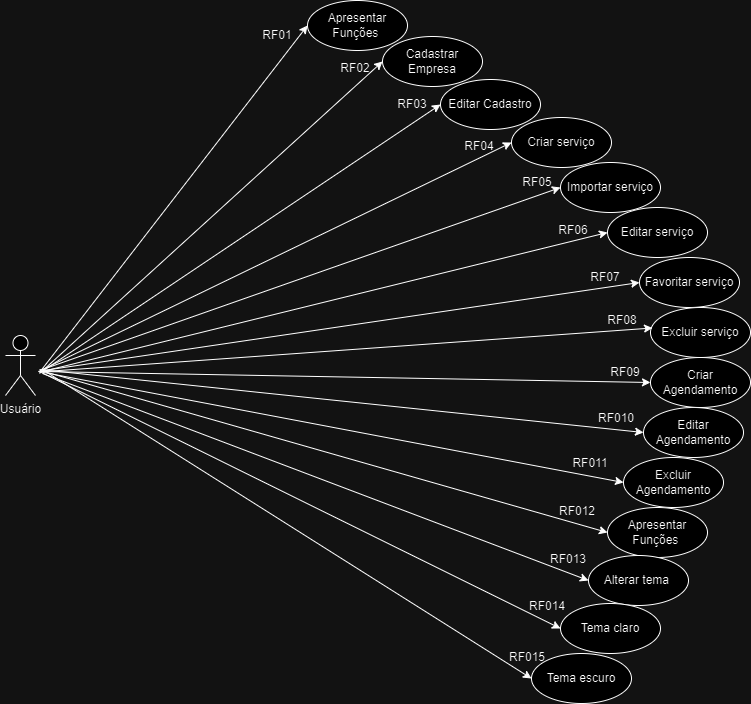

The diagram above was exported from draw.io. Its source (the exported page's mxGraphModel, read from the mxfile embedded in the PNG):
<mxGraphModel dx="1834" dy="1590" grid="0" gridSize="10" guides="1" tooltips="1" connect="1" arrows="1" fold="1" page="0" pageScale="1" pageWidth="827" pageHeight="1169" math="0" shadow="0">
  <root>
    <mxCell id="0" />
    <mxCell id="1" parent="0" />
    <mxCell id="X-8oT_EaOfEYxMCCgVK4-10" value="Apresentar Funções&amp;nbsp;" style="ellipse;whiteSpace=wrap;html=1;" parent="1" vertex="1">
      <mxGeometry x="224" y="-417" width="100" height="50" as="geometry" />
    </mxCell>
    <mxCell id="X-8oT_EaOfEYxMCCgVK4-11" value="" style="endArrow=classic;html=1;rounded=0;entryX=0;entryY=0.5;entryDx=0;entryDy=0;" parent="1" target="X-8oT_EaOfEYxMCCgVK4-10" edge="1">
      <mxGeometry width="50" height="50" relative="1" as="geometry">
        <mxPoint x="-44" y="-45" as="sourcePoint" />
        <mxPoint x="450" y="400" as="targetPoint" />
      </mxGeometry>
    </mxCell>
    <mxCell id="X-8oT_EaOfEYxMCCgVK4-13" value="Cadastrar Empresa" style="ellipse;whiteSpace=wrap;html=1;" parent="1" vertex="1">
      <mxGeometry x="299" y="-381" width="100" height="50" as="geometry" />
    </mxCell>
    <mxCell id="X-8oT_EaOfEYxMCCgVK4-14" value="" style="endArrow=classic;html=1;rounded=0;entryX=0;entryY=0.5;entryDx=0;entryDy=0;" parent="1" target="X-8oT_EaOfEYxMCCgVK4-13" edge="1">
      <mxGeometry width="50" height="50" relative="1" as="geometry">
        <mxPoint x="-44" y="-44" as="sourcePoint" />
        <mxPoint x="425" y="298" as="targetPoint" />
      </mxGeometry>
    </mxCell>
    <mxCell id="X-8oT_EaOfEYxMCCgVK4-16" value="Editar Cadastro" style="ellipse;whiteSpace=wrap;html=1;" parent="1" vertex="1">
      <mxGeometry x="357" y="-338" width="100" height="50" as="geometry" />
    </mxCell>
    <mxCell id="X-8oT_EaOfEYxMCCgVK4-17" value="" style="endArrow=classic;html=1;rounded=0;entryX=0;entryY=0.5;entryDx=0;entryDy=0;" parent="1" target="X-8oT_EaOfEYxMCCgVK4-16" edge="1">
      <mxGeometry width="50" height="50" relative="1" as="geometry">
        <mxPoint x="-43" y="-45" as="sourcePoint" />
        <mxPoint x="450" y="400" as="targetPoint" />
      </mxGeometry>
    </mxCell>
    <mxCell id="thHWZOwGOMPes-7jVhVP-2" value="RF01" style="text;html=1;strokeColor=none;fillColor=none;align=center;verticalAlign=middle;whiteSpace=wrap;rounded=0;rotation=0;" parent="1" vertex="1">
      <mxGeometry x="164" y="-397" width="60" height="30" as="geometry" />
    </mxCell>
    <mxCell id="thHWZOwGOMPes-7jVhVP-4" value="RF02" style="text;html=1;strokeColor=none;fillColor=none;align=center;verticalAlign=middle;whiteSpace=wrap;rounded=0;" parent="1" vertex="1">
      <mxGeometry x="242" y="-364" width="60" height="30" as="geometry" />
    </mxCell>
    <mxCell id="thHWZOwGOMPes-7jVhVP-5" value="RF03" style="text;html=1;strokeColor=none;fillColor=none;align=center;verticalAlign=middle;whiteSpace=wrap;rounded=0;" parent="1" vertex="1">
      <mxGeometry x="299" y="-328" width="60" height="30" as="geometry" />
    </mxCell>
    <mxCell id="thHWZOwGOMPes-7jVhVP-6" value="Importar serviço" style="ellipse;whiteSpace=wrap;html=1;" parent="1" vertex="1">
      <mxGeometry x="477" y="-255" width="100" height="50" as="geometry" />
    </mxCell>
    <mxCell id="thHWZOwGOMPes-7jVhVP-7" value="" style="endArrow=classic;html=1;rounded=0;entryX=0;entryY=0.5;entryDx=0;entryDy=0;" parent="1" target="thHWZOwGOMPes-7jVhVP-6" edge="1">
      <mxGeometry width="50" height="50" relative="1" as="geometry">
        <mxPoint x="-41" y="-48" as="sourcePoint" />
        <mxPoint x="331" y="350" as="targetPoint" />
        <Array as="points" />
      </mxGeometry>
    </mxCell>
    <mxCell id="thHWZOwGOMPes-7jVhVP-9" value="Criar serviço" style="ellipse;whiteSpace=wrap;html=1;" parent="1" vertex="1">
      <mxGeometry x="428" y="-300" width="100" height="50" as="geometry" />
    </mxCell>
    <mxCell id="thHWZOwGOMPes-7jVhVP-10" value="Favoritar serviço" style="ellipse;whiteSpace=wrap;html=1;" parent="1" vertex="1">
      <mxGeometry x="556" y="-160" width="100" height="50" as="geometry" />
    </mxCell>
    <mxCell id="thHWZOwGOMPes-7jVhVP-12" value="" style="endArrow=classic;html=1;rounded=0;entryX=0;entryY=0.5;entryDx=0;entryDy=0;" parent="1" target="thHWZOwGOMPes-7jVhVP-10" edge="1">
      <mxGeometry width="50" height="50" relative="1" as="geometry">
        <mxPoint x="-40" y="-47" as="sourcePoint" />
        <mxPoint x="420" y="549" as="targetPoint" />
      </mxGeometry>
    </mxCell>
    <mxCell id="thHWZOwGOMPes-7jVhVP-13" value="" style="endArrow=classic;html=1;rounded=0;entryX=0;entryY=0.5;entryDx=0;entryDy=0;" parent="1" target="thHWZOwGOMPes-7jVhVP-28" edge="1">
      <mxGeometry width="50" height="50" relative="1" as="geometry">
        <mxPoint x="-43" y="-46" as="sourcePoint" />
        <mxPoint x="493" y="410" as="targetPoint" />
      </mxGeometry>
    </mxCell>
    <mxCell id="thHWZOwGOMPes-7jVhVP-15" value="RF010" style="text;html=1;strokeColor=none;fillColor=none;align=center;verticalAlign=middle;whiteSpace=wrap;rounded=0;" parent="1" vertex="1">
      <mxGeometry x="503" y="-14" width="60" height="30" as="geometry" />
    </mxCell>
    <mxCell id="thHWZOwGOMPes-7jVhVP-16" value="RF07" style="text;html=1;strokeColor=none;fillColor=none;align=center;verticalAlign=middle;whiteSpace=wrap;rounded=0;" parent="1" vertex="1">
      <mxGeometry x="492" y="-155" width="60" height="30" as="geometry" />
    </mxCell>
    <mxCell id="thHWZOwGOMPes-7jVhVP-17" value="Editar Agendamento" style="ellipse;whiteSpace=wrap;html=1;" parent="1" vertex="1">
      <mxGeometry x="560" y="-10" width="100" height="50" as="geometry" />
    </mxCell>
    <mxCell id="thHWZOwGOMPes-7jVhVP-18" value="Excluir Agendamento" style="ellipse;whiteSpace=wrap;html=1;" parent="1" vertex="1">
      <mxGeometry x="540" y="40" width="100" height="50" as="geometry" />
    </mxCell>
    <mxCell id="thHWZOwGOMPes-7jVhVP-19" value="" style="endArrow=classic;html=1;rounded=0;entryX=0;entryY=0.5;entryDx=0;entryDy=0;" parent="1" target="thHWZOwGOMPes-7jVhVP-18" edge="1">
      <mxGeometry width="50" height="50" relative="1" as="geometry">
        <mxPoint x="-45" y="-46" as="sourcePoint" />
        <mxPoint x="346" y="551" as="targetPoint" />
      </mxGeometry>
    </mxCell>
    <mxCell id="thHWZOwGOMPes-7jVhVP-20" value="" style="endArrow=classic;html=1;rounded=0;entryX=0;entryY=0.5;entryDx=0;entryDy=0;" parent="1" target="thHWZOwGOMPes-7jVhVP-17" edge="1">
      <mxGeometry width="50" height="50" relative="1" as="geometry">
        <mxPoint x="-44" y="-48" as="sourcePoint" />
        <mxPoint x="516" y="524" as="targetPoint" />
      </mxGeometry>
    </mxCell>
    <mxCell id="thHWZOwGOMPes-7jVhVP-21" style="edgeStyle=orthogonalEdgeStyle;rounded=0;orthogonalLoop=1;jettySize=auto;html=1;exitX=0.5;exitY=1;exitDx=0;exitDy=0;" parent="1" source="thHWZOwGOMPes-7jVhVP-17" target="thHWZOwGOMPes-7jVhVP-17" edge="1">
      <mxGeometry relative="1" as="geometry" />
    </mxCell>
    <mxCell id="thHWZOwGOMPes-7jVhVP-23" value="RF05" style="text;html=1;strokeColor=none;fillColor=none;align=center;verticalAlign=middle;whiteSpace=wrap;rounded=0;" parent="1" vertex="1">
      <mxGeometry x="424" y="-250" width="60" height="30" as="geometry" />
    </mxCell>
    <mxCell id="thHWZOwGOMPes-7jVhVP-24" value="RF09" style="text;html=1;strokeColor=none;fillColor=none;align=center;verticalAlign=middle;whiteSpace=wrap;rounded=0;" parent="1" vertex="1">
      <mxGeometry x="512" y="-60" width="60" height="30" as="geometry" />
    </mxCell>
    <mxCell id="thHWZOwGOMPes-7jVhVP-25" value="RF06" style="text;html=1;strokeColor=none;fillColor=none;align=center;verticalAlign=middle;whiteSpace=wrap;rounded=0;" parent="1" vertex="1">
      <mxGeometry x="460" y="-202" width="60" height="30" as="geometry" />
    </mxCell>
    <mxCell id="thHWZOwGOMPes-7jVhVP-28" value="Criar Agendamento" style="ellipse;whiteSpace=wrap;html=1;" parent="1" vertex="1">
      <mxGeometry x="567" y="-60" width="100" height="50" as="geometry" />
    </mxCell>
    <mxCell id="thHWZOwGOMPes-7jVhVP-30" value="" style="endArrow=classic;html=1;rounded=0;entryX=0;entryY=0.5;entryDx=0;entryDy=0;" parent="1" target="thHWZOwGOMPes-7jVhVP-9" edge="1">
      <mxGeometry width="50" height="50" relative="1" as="geometry">
        <mxPoint x="-45" y="-46" as="sourcePoint" />
        <mxPoint x="573" y="385" as="targetPoint" />
      </mxGeometry>
    </mxCell>
    <mxCell id="thHWZOwGOMPes-7jVhVP-32" value="Editar serviço" style="ellipse;whiteSpace=wrap;html=1;" parent="1" vertex="1">
      <mxGeometry x="524" y="-210" width="100" height="50" as="geometry" />
    </mxCell>
    <mxCell id="thHWZOwGOMPes-7jVhVP-34" value="RF04" style="text;html=1;strokeColor=none;fillColor=none;align=center;verticalAlign=middle;whiteSpace=wrap;rounded=0;" parent="1" vertex="1">
      <mxGeometry x="366" y="-286" width="60" height="30" as="geometry" />
    </mxCell>
    <mxCell id="thHWZOwGOMPes-7jVhVP-35" value="" style="endArrow=classic;html=1;rounded=0;entryX=0;entryY=0.5;entryDx=0;entryDy=0;" parent="1" target="thHWZOwGOMPes-7jVhVP-32" edge="1">
      <mxGeometry width="50" height="50" relative="1" as="geometry">
        <mxPoint x="-41" y="-46" as="sourcePoint" />
        <mxPoint x="493" y="410" as="targetPoint" />
      </mxGeometry>
    </mxCell>
    <mxCell id="thHWZOwGOMPes-7jVhVP-36" value="RF08" style="text;html=1;strokeColor=none;fillColor=none;align=center;verticalAlign=middle;whiteSpace=wrap;rounded=0;" parent="1" vertex="1">
      <mxGeometry x="509" y="-112" width="60" height="30" as="geometry" />
    </mxCell>
    <mxCell id="E0utYyf1R4njcpcIg9Xy-2" value="RF011" style="text;html=1;strokeColor=none;fillColor=none;align=center;verticalAlign=middle;whiteSpace=wrap;rounded=0;rotation=0;" vertex="1" parent="1">
      <mxGeometry x="477" y="31" width="60" height="30" as="geometry" />
    </mxCell>
    <mxCell id="E0utYyf1R4njcpcIg9Xy-3" value="RF012" style="text;html=1;strokeColor=none;fillColor=none;align=center;verticalAlign=middle;whiteSpace=wrap;rounded=0;" vertex="1" parent="1">
      <mxGeometry x="464" y="79" width="60" height="30" as="geometry" />
    </mxCell>
    <mxCell id="E0utYyf1R4njcpcIg9Xy-4" value="Apresentar Funções&amp;nbsp;" style="ellipse;whiteSpace=wrap;html=1;" vertex="1" parent="1">
      <mxGeometry x="524" y="90" width="100" height="50" as="geometry" />
    </mxCell>
    <mxCell id="E0utYyf1R4njcpcIg9Xy-6" value="" style="endArrow=classic;html=1;rounded=0;entryX=0;entryY=0.5;entryDx=0;entryDy=0;" edge="1" parent="1" target="E0utYyf1R4njcpcIg9Xy-4">
      <mxGeometry width="50" height="50" relative="1" as="geometry">
        <mxPoint x="-43" y="-47" as="sourcePoint" />
        <mxPoint x="437" y="381" as="targetPoint" />
      </mxGeometry>
    </mxCell>
    <mxCell id="E0utYyf1R4njcpcIg9Xy-7" value="Alterar tema&amp;nbsp;" style="ellipse;whiteSpace=wrap;html=1;" vertex="1" parent="1">
      <mxGeometry x="505" y="138" width="100" height="50" as="geometry" />
    </mxCell>
    <mxCell id="E0utYyf1R4njcpcIg9Xy-8" value="" style="endArrow=classic;html=1;rounded=0;entryX=0;entryY=0.5;entryDx=0;entryDy=0;" edge="1" parent="1" target="E0utYyf1R4njcpcIg9Xy-7">
      <mxGeometry width="50" height="50" relative="1" as="geometry">
        <mxPoint x="-41" y="-44" as="sourcePoint" />
        <mxPoint x="437" y="381" as="targetPoint" />
      </mxGeometry>
    </mxCell>
    <mxCell id="E0utYyf1R4njcpcIg9Xy-9" value="Tema claro" style="ellipse;whiteSpace=wrap;html=1;" vertex="1" parent="1">
      <mxGeometry x="477" y="186" width="100" height="50" as="geometry" />
    </mxCell>
    <mxCell id="E0utYyf1R4njcpcIg9Xy-10" value="" style="endArrow=classic;html=1;rounded=0;entryX=0;entryY=0.5;entryDx=0;entryDy=0;" edge="1" parent="1" target="E0utYyf1R4njcpcIg9Xy-9">
      <mxGeometry width="50" height="50" relative="1" as="geometry">
        <mxPoint x="-42" y="-45" as="sourcePoint" />
        <mxPoint x="437" y="381" as="targetPoint" />
      </mxGeometry>
    </mxCell>
    <mxCell id="E0utYyf1R4njcpcIg9Xy-11" value="Tema escuro" style="ellipse;whiteSpace=wrap;html=1;" vertex="1" parent="1">
      <mxGeometry x="448" y="236" width="100" height="50" as="geometry" />
    </mxCell>
    <mxCell id="E0utYyf1R4njcpcIg9Xy-12" value="" style="endArrow=classic;html=1;rounded=0;entryX=0;entryY=0.5;entryDx=0;entryDy=0;" edge="1" parent="1" target="E0utYyf1R4njcpcIg9Xy-11">
      <mxGeometry width="50" height="50" relative="1" as="geometry">
        <mxPoint x="-38" y="-46" as="sourcePoint" />
        <mxPoint x="437" y="381" as="targetPoint" />
      </mxGeometry>
    </mxCell>
    <mxCell id="E0utYyf1R4njcpcIg9Xy-13" value="Usuário" style="shape=umlActor;verticalLabelPosition=bottom;verticalAlign=top;html=1;outlineConnect=0;" vertex="1" parent="1">
      <mxGeometry x="-78" y="-82" width="30" height="60" as="geometry" />
    </mxCell>
    <mxCell id="E0utYyf1R4njcpcIg9Xy-14" value="RF013" style="text;html=1;strokeColor=none;fillColor=none;align=center;verticalAlign=middle;whiteSpace=wrap;rounded=0;" vertex="1" parent="1">
      <mxGeometry x="455" y="127" width="60" height="30" as="geometry" />
    </mxCell>
    <mxCell id="E0utYyf1R4njcpcIg9Xy-15" value="RF014" style="text;html=1;strokeColor=none;fillColor=none;align=center;verticalAlign=middle;whiteSpace=wrap;rounded=0;" vertex="1" parent="1">
      <mxGeometry x="434" y="174" width="60" height="30" as="geometry" />
    </mxCell>
    <mxCell id="E0utYyf1R4njcpcIg9Xy-16" value="RF015" style="text;html=1;strokeColor=none;fillColor=none;align=center;verticalAlign=middle;whiteSpace=wrap;rounded=0;" vertex="1" parent="1">
      <mxGeometry x="414" y="225" width="60" height="30" as="geometry" />
    </mxCell>
    <mxCell id="E0utYyf1R4njcpcIg9Xy-22" value="Excluir serviço" style="ellipse;whiteSpace=wrap;html=1;" vertex="1" parent="1">
      <mxGeometry x="567" y="-110" width="100" height="50" as="geometry" />
    </mxCell>
    <mxCell id="E0utYyf1R4njcpcIg9Xy-23" value="" style="endArrow=classic;html=1;rounded=0;entryX=1;entryY=0.75;entryDx=0;entryDy=0;" edge="1" parent="1" target="thHWZOwGOMPes-7jVhVP-36">
      <mxGeometry width="50" height="50" relative="1" as="geometry">
        <mxPoint x="-38" y="-46" as="sourcePoint" />
        <mxPoint x="568" y="-113" as="targetPoint" />
      </mxGeometry>
    </mxCell>
  </root>
</mxGraphModel>